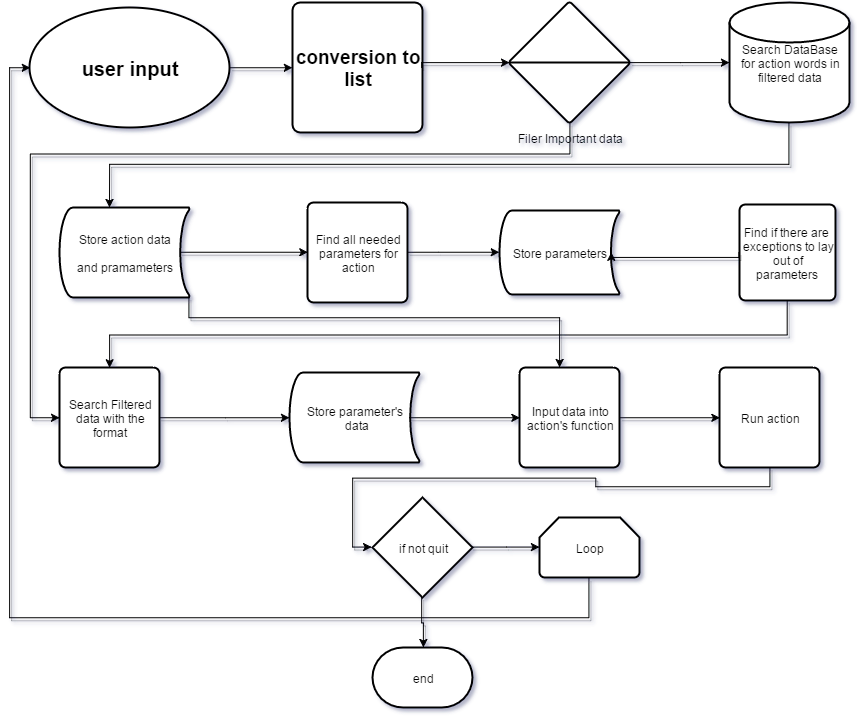

The diagram above was exported from draw.io. Its source (the exported page's mxGraphModel, read from the mxfile embedded in the PNG):
<mxGraphModel dx="2343" dy="848" grid="1" gridSize="10" guides="1" tooltips="1" connect="1" arrows="1" fold="1" page="1" pageScale="1" pageWidth="826" pageHeight="1169" background="#ffffff" math="0">
  <root>
    <mxCell id="0" />
    <mxCell id="1" parent="0" />
    <mxCell id="2" value="&lt;font style=&quot;font-size: 12px&quot;&gt;&lt;b&gt;&lt;font style=&quot;font-size: 20px&quot;&gt;user input&lt;/font&gt;&lt;br&gt;&lt;/b&gt;&lt;/font&gt;" style="strokeWidth=2;html=1;shape=mxgraph.flowchart.start_1;whiteSpace=wrap;" vertex="1" parent="1">
      <mxGeometry x="20" y="340" width="200" height="120" as="geometry" />
    </mxCell>
    <mxCell id="3" value="&lt;font style=&quot;font-size: 19px&quot;&gt;&lt;b&gt;conversion to list&lt;br&gt;&lt;/b&gt;&lt;/font&gt;" style="strokeWidth=2;html=1;shape=mxgraph.flowchart.process;whiteSpace=wrap;" vertex="1" parent="1">
      <mxGeometry x="283" y="335" width="130" height="130" as="geometry" />
    </mxCell>
    <mxCell id="4" style="edgeStyle=orthogonalEdgeStyle;rounded=0;html=1;exitX=1;exitY=0.5;exitPerimeter=0;entryX=0;entryY=0.5;entryPerimeter=0;shadow=1;jettySize=auto;orthogonalLoop=1;" edge="1" source="2" target="3" parent="1">
      <mxGeometry x="220.79310344827582" y="400.2758620689656" as="geometry" />
    </mxCell>
    <mxCell id="5" value="Filer Important data&lt;br&gt;" style="verticalLabelPosition=bottom;verticalAlign=top;html=1;strokeWidth=2;shape=mxgraph.flowchart.sort;" vertex="1" parent="1">
      <mxGeometry x="500" y="335" width="120" height="120" as="geometry" />
    </mxCell>
    <mxCell id="6" style="edgeStyle=orthogonalEdgeStyle;rounded=0;html=1;exitX=1;exitY=0.5;exitPerimeter=0;shadow=1;jettySize=auto;orthogonalLoop=1;entryX=0;entryY=0.5;entryPerimeter=0;" edge="1" source="3" target="5" parent="1">
      <mxGeometry x="412.1724137931037" y="395.1034482758621" as="geometry">
        <Array as="points">
          <mxPoint x="413" y="395" />
        </Array>
        <mxPoint x="490" y="397" as="targetPoint" />
      </mxGeometry>
    </mxCell>
    <mxCell id="7" value="Search DataBase&lt;br&gt;for action words in filtered data&lt;br&gt;" style="strokeWidth=2;html=1;shape=mxgraph.flowchart.database;whiteSpace=wrap;" vertex="1" parent="1">
      <mxGeometry x="720" y="335" width="120" height="120" as="geometry" />
    </mxCell>
    <mxCell id="8" style="edgeStyle=orthogonalEdgeStyle;rounded=0;html=1;exitX=1;exitY=0.5;exitPerimeter=0;shadow=1;jettySize=auto;orthogonalLoop=1;" edge="1" source="5" target="7" parent="1">
      <mxGeometry x="620.7931034482763" y="395.1034482758621" as="geometry" />
    </mxCell>
    <mxCell id="9" style="edgeStyle=orthogonalEdgeStyle;rounded=0;html=1;exitX=0.5;exitY=1;exitPerimeter=0;shadow=1;jettySize=auto;orthogonalLoop=1;" edge="1" source="7" parent="1">
      <mxGeometry x="100" y="455.44827586206907" as="geometry">
        <mxPoint x="100" y="540" as="targetPoint" />
      </mxGeometry>
    </mxCell>
    <mxCell id="10" value="Store action data&lt;br&gt;&lt;br&gt;and pramameters&lt;br&gt;" style="strokeWidth=2;html=1;shape=mxgraph.flowchart.stored_data;whiteSpace=wrap;" vertex="1" parent="1">
      <mxGeometry x="50" y="540" width="130" height="90" as="geometry" />
    </mxCell>
    <mxCell id="11" value="Find all needed&lt;br&gt;parameters for action&lt;br&gt;" style="strokeWidth=2;html=1;shape=mxgraph.flowchart.process;whiteSpace=wrap;" vertex="1" parent="1">
      <mxGeometry x="298" y="535" width="100" height="100" as="geometry" />
    </mxCell>
    <mxCell id="12" style="edgeStyle=orthogonalEdgeStyle;rounded=0;html=1;exitX=0.93;exitY=0.5;exitPerimeter=0;entryX=0;entryY=0.5;entryPerimeter=0;shadow=1;jettySize=auto;orthogonalLoop=1;" edge="1" source="10" target="11" parent="1">
      <mxGeometry x="170.79310344827582" y="584.7586206896553" as="geometry" />
    </mxCell>
    <mxCell id="13" style="edgeStyle=orthogonalEdgeStyle;rounded=0;html=1;exitX=0.5;exitY=1;exitPerimeter=0;shadow=1;jettySize=auto;orthogonalLoop=1;entryX=0;entryY=0.5;entryPerimeter=0;" edge="1" source="5" target="19" parent="1">
      <mxGeometry x="20.793103448275815" y="455.44827586206907" as="geometry">
        <mxPoint x="40" y="740" as="targetPoint" />
        <Array as="points">
          <mxPoint x="560" y="487" />
          <mxPoint x="20" y="487" />
          <mxPoint x="20" y="750" />
        </Array>
      </mxGeometry>
    </mxCell>
    <mxCell id="14" value="Store parameters&lt;br&gt;" style="strokeWidth=2;html=1;shape=mxgraph.flowchart.stored_data;whiteSpace=wrap;" vertex="1" parent="1">
      <mxGeometry x="490" y="543" width="120" height="84" as="geometry" />
    </mxCell>
    <mxCell id="15" style="edgeStyle=orthogonalEdgeStyle;rounded=0;html=1;exitX=1;exitY=0.5;exitPerimeter=0;entryX=0;entryY=0.5;entryPerimeter=0;shadow=1;jettySize=auto;orthogonalLoop=1;" edge="1" source="11" target="14" parent="1">
      <mxGeometry x="398.3793103448279" y="584.7586206896553" as="geometry">
        <Array as="points">
          <mxPoint x="430" y="585" />
          <mxPoint x="430" y="585" />
        </Array>
      </mxGeometry>
    </mxCell>
    <mxCell id="16" value="Find if there are &lt;br&gt;exceptions to lay out of parameters &lt;br&gt;" style="strokeWidth=2;html=1;shape=mxgraph.flowchart.process;whiteSpace=wrap;" vertex="1" parent="1">
      <mxGeometry x="730" y="537" width="96" height="96" as="geometry" />
    </mxCell>
    <mxCell id="17" style="edgeStyle=orthogonalEdgeStyle;rounded=0;html=1;exitX=0;exitY=0.5;exitPerimeter=0;entryX=0.93;entryY=0.5;entryPerimeter=0;shadow=1;jettySize=auto;orthogonalLoop=1;" edge="1" source="16" target="14" parent="1">
      <mxGeometry x="601.8275862068967" y="584.7586206896553" as="geometry">
        <Array as="points">
          <mxPoint x="730" y="590" />
          <mxPoint x="602" y="590" />
        </Array>
      </mxGeometry>
    </mxCell>
    <mxCell id="18" style="edgeStyle=orthogonalEdgeStyle;rounded=0;html=1;exitX=0.5;exitY=1;exitPerimeter=0;shadow=1;jettySize=auto;orthogonalLoop=1;" edge="1" source="16" parent="1">
      <mxGeometry x="100.10344827586232" y="633.0344827586207" as="geometry">
        <mxPoint x="100.10344827586232" y="700.2758620689656" as="targetPoint" />
        <Array as="points">
          <mxPoint x="778" y="667" />
          <mxPoint x="100" y="667" />
        </Array>
      </mxGeometry>
    </mxCell>
    <mxCell id="19" value="Search Filtered data with the format&lt;br&gt;" style="strokeWidth=2;html=1;shape=mxgraph.flowchart.process;whiteSpace=wrap;" vertex="1" parent="1">
      <mxGeometry x="50" y="700" width="100" height="100" as="geometry" />
    </mxCell>
    <mxCell id="20" value="Store parameter's&lt;br&gt;&amp;nbsp;data&lt;br&gt;" style="strokeWidth=2;html=1;shape=mxgraph.flowchart.stored_data;whiteSpace=wrap;" vertex="1" parent="1">
      <mxGeometry x="280" y="705" width="130" height="90" as="geometry" />
    </mxCell>
    <mxCell id="21" style="edgeStyle=orthogonalEdgeStyle;rounded=0;html=1;exitX=1;exitY=0.5;exitPerimeter=0;shadow=1;jettySize=auto;orthogonalLoop=1;" edge="1" source="19" target="20" parent="1">
      <mxGeometry x="150.10344827586232" y="750.2758620689656" as="geometry" />
    </mxCell>
    <mxCell id="22" value="Input data into action's function&lt;br&gt;" style="strokeWidth=2;html=1;shape=mxgraph.flowchart.process;whiteSpace=wrap;" vertex="1" parent="1">
      <mxGeometry x="510" y="700" width="100" height="100" as="geometry" />
    </mxCell>
    <mxCell id="23" style="edgeStyle=orthogonalEdgeStyle;rounded=0;html=1;exitX=0.995;exitY=0.99;exitPerimeter=0;shadow=1;jettySize=auto;orthogonalLoop=1;" edge="1" source="10" target="22" parent="1">
      <mxGeometry x="179.41379310344837" y="629.5862068965519" as="geometry">
        <Array as="points">
          <mxPoint x="179" y="650" />
          <mxPoint x="550" y="650" />
        </Array>
      </mxGeometry>
    </mxCell>
    <mxCell id="24" style="edgeStyle=orthogonalEdgeStyle;rounded=0;html=1;exitX=0.93;exitY=0.5;exitPerimeter=0;entryX=0;entryY=0.5;entryPerimeter=0;shadow=1;jettySize=auto;orthogonalLoop=1;" edge="1" source="20" target="22" parent="1">
      <mxGeometry x="400.1034482758623" y="750.2758620689656" as="geometry" />
    </mxCell>
    <mxCell id="25" value="Run action&lt;br&gt;" style="strokeWidth=2;html=1;shape=mxgraph.flowchart.process;whiteSpace=wrap;" vertex="1" parent="1">
      <mxGeometry x="710" y="700" width="100" height="100" as="geometry" />
    </mxCell>
    <mxCell id="26" style="edgeStyle=orthogonalEdgeStyle;rounded=0;html=1;exitX=1;exitY=0.5;exitPerimeter=0;entryX=0;entryY=0.5;entryPerimeter=0;shadow=1;jettySize=auto;orthogonalLoop=1;" edge="1" source="22" target="25" parent="1">
      <mxGeometry x="610.4482758620693" y="750.2758620689656" as="geometry" />
    </mxCell>
    <mxCell id="27" value="if not quit&lt;br&gt;" style="strokeWidth=2;html=1;shape=mxgraph.flowchart.decision;whiteSpace=wrap;" vertex="1" parent="1">
      <mxGeometry x="363" y="830" width="100" height="100" as="geometry" />
    </mxCell>
    <mxCell id="28" style="edgeStyle=orthogonalEdgeStyle;rounded=0;html=1;exitX=0.5;exitY=1;exitPerimeter=0;entryX=0;entryY=0.5;entryPerimeter=0;shadow=1;jettySize=auto;orthogonalLoop=1;" edge="1" source="25" target="27" parent="1">
      <mxGeometry x="343.2068965517242" y="800.2758620689656" as="geometry" />
    </mxCell>
    <mxCell id="29" value="Loop" style="strokeWidth=2;html=1;shape=mxgraph.flowchart.loop_limit;whiteSpace=wrap;" vertex="1" parent="1">
      <mxGeometry x="530" y="850" width="100" height="60" as="geometry" />
    </mxCell>
    <mxCell id="30" style="edgeStyle=orthogonalEdgeStyle;rounded=0;html=1;exitX=1;exitY=0.5;exitPerimeter=0;shadow=1;jettySize=auto;orthogonalLoop=1;" edge="1" source="27" target="29" parent="1">
      <mxGeometry x="462.1724137931037" y="879.5862068965519" as="geometry" />
    </mxCell>
    <mxCell id="31" style="edgeStyle=orthogonalEdgeStyle;rounded=0;html=1;exitX=0.5;exitY=1;exitPerimeter=0;entryX=0;entryY=0.5;entryPerimeter=0;shadow=1;jettySize=auto;orthogonalLoop=1;" edge="1" source="29" target="2" parent="1">
      <mxGeometry x="0.10344827586231986" y="400.2758620689656" as="geometry">
        <Array as="points">
          <mxPoint x="580" y="950" />
          <mxPoint y="950" />
          <mxPoint y="400" />
        </Array>
      </mxGeometry>
    </mxCell>
    <mxCell id="32" value="end" style="strokeWidth=2;html=1;shape=mxgraph.flowchart.terminator;whiteSpace=wrap;" vertex="1" parent="1">
      <mxGeometry x="363" y="980" width="100" height="60" as="geometry" />
    </mxCell>
    <mxCell id="33" style="edgeStyle=orthogonalEdgeStyle;rounded=0;html=1;exitX=0.5;exitY=1;exitPerimeter=0;shadow=1;jettySize=auto;orthogonalLoop=1;" edge="1" source="27" target="32" parent="1">
      <mxGeometry x="412.1724137931037" y="929.5862068965519" as="geometry" />
    </mxCell>
  </root>
</mxGraphModel>